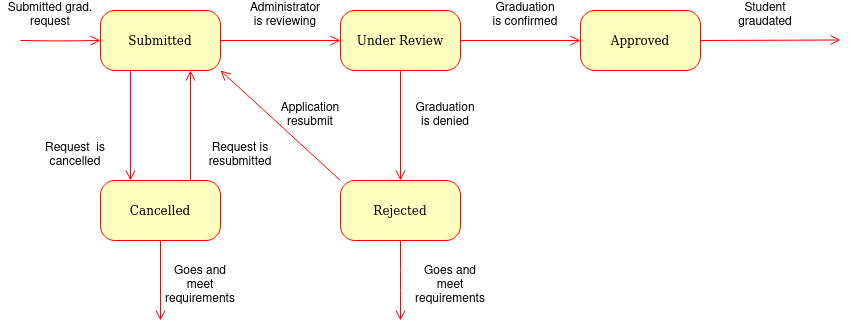

The diagram above was exported from draw.io. Its source (the exported page's mxGraphModel, read from the mxfile embedded in the PNG):
<mxGraphModel dx="1486" dy="562" grid="1" gridSize="10" guides="1" tooltips="1" connect="1" arrows="1" fold="1" page="1" pageScale="1" pageWidth="1100" pageHeight="850" background="none" math="0" shadow="0">
  <root>
    <mxCell id="0" />
    <mxCell id="1" parent="0" />
    <mxCell id="kY_wWsad2fsnwBQH0sfH-90" value="Submitted" style="rounded=1;whiteSpace=wrap;html=1;arcSize=24;fillColor=#ffffc0;strokeColor=#ff0000;shadow=0;comic=0;labelBackgroundColor=none;fontFamily=Verdana;fontSize=12;fontColor=#000000;align=center;" parent="1" vertex="1">
      <mxGeometry x="250" y="130" width="120" height="60" as="geometry" />
    </mxCell>
    <mxCell id="kY_wWsad2fsnwBQH0sfH-91" style="edgeStyle=orthogonalEdgeStyle;html=1;labelBackgroundColor=none;endArrow=open;endSize=8;strokeColor=#ff0000;fontFamily=Verdana;fontSize=12;align=left;" parent="1" target="kY_wWsad2fsnwBQH0sfH-90" edge="1">
      <mxGeometry relative="1" as="geometry">
        <mxPoint x="170" y="160" as="sourcePoint" />
      </mxGeometry>
    </mxCell>
    <mxCell id="kY_wWsad2fsnwBQH0sfH-92" value="Submitted grad. request" style="text;html=1;align=center;verticalAlign=middle;whiteSpace=wrap;rounded=0;" parent="1" vertex="1">
      <mxGeometry x="150" y="120" width="100" height="30" as="geometry" />
    </mxCell>
    <mxCell id="kY_wWsad2fsnwBQH0sfH-93" style="edgeStyle=orthogonalEdgeStyle;html=1;labelBackgroundColor=none;endArrow=open;endSize=8;strokeColor=#ff0000;fontFamily=Verdana;fontSize=12;align=left;exitX=1;exitY=0.5;exitDx=0;exitDy=0;entryX=0;entryY=0.5;entryDx=0;entryDy=0;" parent="1" source="kY_wWsad2fsnwBQH0sfH-90" target="kY_wWsad2fsnwBQH0sfH-94" edge="1">
      <mxGeometry relative="1" as="geometry">
        <mxPoint x="390" y="159.5" as="sourcePoint" />
        <mxPoint x="470" y="159.5" as="targetPoint" />
      </mxGeometry>
    </mxCell>
    <mxCell id="kY_wWsad2fsnwBQH0sfH-94" value="Under Review" style="rounded=1;whiteSpace=wrap;html=1;arcSize=24;fillColor=#ffffc0;strokeColor=#ff0000;shadow=0;comic=0;labelBackgroundColor=none;fontFamily=Verdana;fontSize=12;fontColor=#000000;align=center;" parent="1" vertex="1">
      <mxGeometry x="490" y="130" width="120" height="60" as="geometry" />
    </mxCell>
    <mxCell id="kY_wWsad2fsnwBQH0sfH-95" value="Administrator is reviewing" style="text;html=1;align=center;verticalAlign=middle;whiteSpace=wrap;rounded=0;" parent="1" vertex="1">
      <mxGeometry x="400" y="120" width="70" height="30" as="geometry" />
    </mxCell>
    <mxCell id="kY_wWsad2fsnwBQH0sfH-96" value="Cancelled" style="rounded=1;whiteSpace=wrap;html=1;arcSize=24;fillColor=#ffffc0;strokeColor=#ff0000;shadow=0;comic=0;labelBackgroundColor=none;fontFamily=Verdana;fontSize=12;fontColor=#000000;align=center;" parent="1" vertex="1">
      <mxGeometry x="250" y="300" width="120" height="60" as="geometry" />
    </mxCell>
    <mxCell id="kY_wWsad2fsnwBQH0sfH-97" style="edgeStyle=orthogonalEdgeStyle;html=1;labelBackgroundColor=none;endArrow=open;endSize=8;strokeColor=#ff0000;fontFamily=Verdana;fontSize=12;align=left;exitX=0.25;exitY=1;exitDx=0;exitDy=0;entryX=0.25;entryY=0;entryDx=0;entryDy=0;" parent="1" source="kY_wWsad2fsnwBQH0sfH-90" target="kY_wWsad2fsnwBQH0sfH-96" edge="1">
      <mxGeometry relative="1" as="geometry">
        <mxPoint x="240" y="240" as="sourcePoint" />
        <mxPoint x="320" y="240" as="targetPoint" />
      </mxGeometry>
    </mxCell>
    <mxCell id="kY_wWsad2fsnwBQH0sfH-98" value="Request&amp;nbsp; is cancelled" style="text;html=1;align=center;verticalAlign=middle;whiteSpace=wrap;rounded=0;" parent="1" vertex="1">
      <mxGeometry x="190" y="260" width="70" height="30" as="geometry" />
    </mxCell>
    <mxCell id="kY_wWsad2fsnwBQH0sfH-99" style="edgeStyle=orthogonalEdgeStyle;html=1;labelBackgroundColor=none;endArrow=open;endSize=8;strokeColor=#ff0000;fontFamily=Verdana;fontSize=12;align=left;exitX=0.75;exitY=0;exitDx=0;exitDy=0;entryX=0.75;entryY=1;entryDx=0;entryDy=0;" parent="1" source="kY_wWsad2fsnwBQH0sfH-96" target="kY_wWsad2fsnwBQH0sfH-90" edge="1">
      <mxGeometry relative="1" as="geometry">
        <mxPoint x="330" y="200" as="sourcePoint" />
        <mxPoint x="330" y="310" as="targetPoint" />
      </mxGeometry>
    </mxCell>
    <mxCell id="kY_wWsad2fsnwBQH0sfH-100" value="Request is resubmitted" style="text;html=1;align=center;verticalAlign=middle;whiteSpace=wrap;rounded=0;" parent="1" vertex="1">
      <mxGeometry x="360" y="260" width="60" height="30" as="geometry" />
    </mxCell>
    <mxCell id="kY_wWsad2fsnwBQH0sfH-101" value="Approved" style="rounded=1;whiteSpace=wrap;html=1;arcSize=24;fillColor=#ffffc0;strokeColor=#ff0000;shadow=0;comic=0;labelBackgroundColor=none;fontFamily=Verdana;fontSize=12;fontColor=#000000;align=center;" parent="1" vertex="1">
      <mxGeometry x="730" y="130" width="120" height="60" as="geometry" />
    </mxCell>
    <mxCell id="kY_wWsad2fsnwBQH0sfH-102" value="Rejected" style="rounded=1;whiteSpace=wrap;html=1;arcSize=24;fillColor=#ffffc0;strokeColor=#ff0000;shadow=0;comic=0;labelBackgroundColor=none;fontFamily=Verdana;fontSize=12;fontColor=#000000;align=center;" parent="1" vertex="1">
      <mxGeometry x="490" y="300" width="120" height="60" as="geometry" />
    </mxCell>
    <mxCell id="kY_wWsad2fsnwBQH0sfH-103" style="edgeStyle=orthogonalEdgeStyle;html=1;labelBackgroundColor=none;endArrow=open;endSize=8;strokeColor=#ff0000;fontFamily=Verdana;fontSize=12;align=left;exitX=1;exitY=0.5;exitDx=0;exitDy=0;entryX=0;entryY=0.5;entryDx=0;entryDy=0;" parent="1" source="kY_wWsad2fsnwBQH0sfH-94" target="kY_wWsad2fsnwBQH0sfH-101" edge="1">
      <mxGeometry relative="1" as="geometry">
        <mxPoint x="610" y="180" as="sourcePoint" />
        <mxPoint x="700" y="167" as="targetPoint" />
      </mxGeometry>
    </mxCell>
    <mxCell id="kY_wWsad2fsnwBQH0sfH-104" value="Graduation is confirmed" style="text;html=1;align=center;verticalAlign=middle;whiteSpace=wrap;rounded=0;" parent="1" vertex="1">
      <mxGeometry x="640" y="120" width="70" height="30" as="geometry" />
    </mxCell>
    <mxCell id="kY_wWsad2fsnwBQH0sfH-105" style="edgeStyle=orthogonalEdgeStyle;html=1;labelBackgroundColor=none;endArrow=open;endSize=8;strokeColor=#ff0000;fontFamily=Verdana;fontSize=12;align=left;exitX=0.5;exitY=1;exitDx=0;exitDy=0;entryX=0.5;entryY=0;entryDx=0;entryDy=0;" parent="1" source="kY_wWsad2fsnwBQH0sfH-94" target="kY_wWsad2fsnwBQH0sfH-102" edge="1">
      <mxGeometry relative="1" as="geometry">
        <mxPoint x="520" y="200" as="sourcePoint" />
        <mxPoint x="520" y="310" as="targetPoint" />
      </mxGeometry>
    </mxCell>
    <mxCell id="kY_wWsad2fsnwBQH0sfH-106" value="Graduation is denied" style="text;html=1;align=center;verticalAlign=middle;whiteSpace=wrap;rounded=0;" parent="1" vertex="1">
      <mxGeometry x="560" y="220" width="70" height="30" as="geometry" />
    </mxCell>
    <mxCell id="kY_wWsad2fsnwBQH0sfH-107" style="html=1;labelBackgroundColor=none;endArrow=open;endSize=8;strokeColor=#ff0000;fontFamily=Verdana;fontSize=12;align=left;exitX=0;exitY=0;exitDx=0;exitDy=0;entryX=1;entryY=1;entryDx=0;entryDy=0;" parent="1" source="kY_wWsad2fsnwBQH0sfH-102" target="kY_wWsad2fsnwBQH0sfH-90" edge="1">
      <mxGeometry relative="1" as="geometry">
        <mxPoint x="480" y="180" as="sourcePoint" />
        <mxPoint x="480" y="290" as="targetPoint" />
      </mxGeometry>
    </mxCell>
    <mxCell id="kY_wWsad2fsnwBQH0sfH-108" value="Application resubmit" style="text;html=1;align=center;verticalAlign=middle;whiteSpace=wrap;rounded=0;" parent="1" vertex="1">
      <mxGeometry x="430" y="220" width="60" height="30" as="geometry" />
    </mxCell>
    <mxCell id="kY_wWsad2fsnwBQH0sfH-109" style="edgeStyle=orthogonalEdgeStyle;html=1;labelBackgroundColor=none;endArrow=open;endSize=8;strokeColor=#ff0000;fontFamily=Verdana;fontSize=12;align=left;exitX=1;exitY=0.5;exitDx=0;exitDy=0;entryX=0;entryY=0.5;entryDx=0;entryDy=0;" parent="1" source="kY_wWsad2fsnwBQH0sfH-101" edge="1">
      <mxGeometry relative="1" as="geometry">
        <mxPoint x="870" y="159.5" as="sourcePoint" />
        <mxPoint x="990" y="159.5" as="targetPoint" />
      </mxGeometry>
    </mxCell>
    <mxCell id="kY_wWsad2fsnwBQH0sfH-110" value="Student graudated" style="text;html=1;align=center;verticalAlign=middle;whiteSpace=wrap;rounded=0;" parent="1" vertex="1">
      <mxGeometry x="880" y="120" width="70" height="30" as="geometry" />
    </mxCell>
    <mxCell id="kY_wWsad2fsnwBQH0sfH-111" style="edgeStyle=orthogonalEdgeStyle;html=1;labelBackgroundColor=none;endArrow=open;endSize=8;strokeColor=#ff0000;fontFamily=Verdana;fontSize=12;align=left;exitX=0.5;exitY=1;exitDx=0;exitDy=0;" parent="1" source="kY_wWsad2fsnwBQH0sfH-102" edge="1">
      <mxGeometry relative="1" as="geometry">
        <mxPoint x="540" y="380" as="sourcePoint" />
        <mxPoint x="550" y="440" as="targetPoint" />
      </mxGeometry>
    </mxCell>
    <mxCell id="kY_wWsad2fsnwBQH0sfH-112" value="Goes and meet requirements" style="text;html=1;align=center;verticalAlign=middle;whiteSpace=wrap;rounded=0;" parent="1" vertex="1">
      <mxGeometry x="570" y="390" width="60" height="30" as="geometry" />
    </mxCell>
    <mxCell id="kY_wWsad2fsnwBQH0sfH-113" value="Goes and meet requirements" style="text;html=1;align=center;verticalAlign=middle;whiteSpace=wrap;rounded=0;" parent="1" vertex="1">
      <mxGeometry x="320" y="390" width="60" height="30" as="geometry" />
    </mxCell>
    <mxCell id="kY_wWsad2fsnwBQH0sfH-114" style="html=1;labelBackgroundColor=none;endArrow=open;endSize=8;strokeColor=#ff0000;fontFamily=Verdana;fontSize=12;align=left;exitX=0.5;exitY=1;exitDx=0;exitDy=0;" parent="1" source="kY_wWsad2fsnwBQH0sfH-96" edge="1">
      <mxGeometry relative="1" as="geometry">
        <mxPoint x="320" y="375" as="sourcePoint" />
        <mxPoint x="310" y="440" as="targetPoint" />
      </mxGeometry>
    </mxCell>
  </root>
</mxGraphModel>